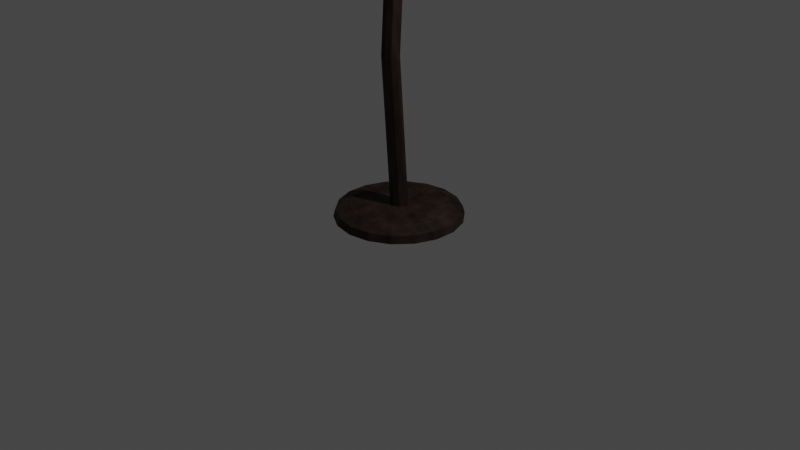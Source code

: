 # Source: LampaPol.blend  (saved by Blender 3.4.6; exported with 4.5.12 LTS)
import bpy
from mathutils import Matrix  # noqa: F401  (used for matrix-valued properties, if any)

bpy.ops.wm.read_factory_settings(use_empty=True)
scene = bpy.context.scene
scene.name = 'Scene'

# ---- collections
col_collection = bpy.data.collections.new('Collection'); scene.collection.children.link(col_collection)

# ---- materials (node trees are filled in below, after node groups)
mat_material_001 = bpy.data.materials.new('Material.001')
mat_material_001.use_transparent_shadow = False
mat_material_002 = bpy.data.materials.new('Material.002')
mat_material_002.use_transparent_shadow = False
mat_material_003 = bpy.data.materials.new('Material.003')
mat_material_003.use_transparent_shadow = False

# ---- material node trees
mat_material_001.use_nodes = True; mat_material_001.node_tree.nodes.clear()
_N = mat_material_001.node_tree.nodes; _L = mat_material_001.node_tree.links
n0 = _N.new('ShaderNodeBsdfPrincipled'); n0.name = 'Principled BSDF'; n0.location = (10, 300)
n0.distribution = 'GGX'
n0.subsurface_method = 'RANDOM_WALK_SKIN'
n0.inputs[0].default_value = (0.03277, 0.01757, 0.01203, 1.0)
n0.inputs[3].default_value = 1.45
n0.inputs[27].default_value = (0.0, 0.0, 0.0, 1.0)
n0.inputs[28].default_value = 1.0
n1 = _N.new('ShaderNodeMixShader'); n1.name = 'Mix Shader'; n1.location = (351, 347)
n2 = _N.new('ShaderNodeOutputMaterial'); n2.name = 'Material Output'; n2.location = (576, 320)
n3 = _N.new('ShaderNodeTexNoise'); n3.name = 'Noise Texture'; n3.location = (-158, 511)
n3.inputs[2].default_value = 6.5
n3.inputs[3].default_value = 1.8
n3.inputs[4].default_value = 0.7467
n3.inputs[8].default_value = 0.1
_L.new(n1.outputs[0], n2.inputs[0])
_L.new(n0.outputs[0], n1.inputs[1])
_L.new(n3.outputs[0], n1.inputs[0])
n2.is_active_output = True
mat_material_002.use_nodes = True; mat_material_002.node_tree.nodes.clear()
_N = mat_material_002.node_tree.nodes; _L = mat_material_002.node_tree.links
n0 = _N.new('ShaderNodeBsdfPrincipled'); n0.name = 'Principled BSDF'; n0.location = (10, 300)
n0.distribution = 'GGX'
n0.subsurface_method = 'RANDOM_WALK_SKIN'
n0.inputs[0].default_value = (0.3, 0.06127, 0.1239, 1.0)
n0.inputs[3].default_value = 1.45
n0.inputs[27].default_value = (0.0, 0.0, 0.0, 1.0)
n0.inputs[28].default_value = 1.0
n1 = _N.new('ShaderNodeMixShader'); n1.name = 'Mix Shader'; n1.location = (351, 347)
n2 = _N.new('ShaderNodeOutputMaterial'); n2.name = 'Material Output'; n2.location = (576, 320)
n3 = _N.new('ShaderNodeTexNoise'); n3.name = 'Noise Texture'; n3.location = (-158, 511)
n3.inputs[2].default_value = 2.3
n3.inputs[3].default_value = 1.8
n3.inputs[4].default_value = 0.7467
_L.new(n1.outputs[0], n2.inputs[0])
_L.new(n0.outputs[0], n1.inputs[1])
_L.new(n3.outputs[0], n1.inputs[0])
n2.is_active_output = True
mat_material_003.use_nodes = True; mat_material_003.node_tree.nodes.clear()
_N = mat_material_003.node_tree.nodes; _L = mat_material_003.node_tree.links
n0 = _N.new('ShaderNodeBsdfPrincipled'); n0.name = 'Principled BSDF'; n0.location = (10, 300)
n0.distribution = 'GGX'
n0.subsurface_method = 'RANDOM_WALK_SKIN'
n0.inputs[0].default_value = (0.01601, 0.008996, 0.01134, 1.0)
n0.inputs[3].default_value = 1.45
n0.inputs[27].default_value = (0.0, 0.0, 0.0, 1.0)
n0.inputs[28].default_value = 1.0
n1 = _N.new('ShaderNodeMixShader'); n1.name = 'Mix Shader'; n1.location = (351, 347)
n2 = _N.new('ShaderNodeOutputMaterial'); n2.name = 'Material Output'; n2.location = (576, 320)
n3 = _N.new('ShaderNodeTexNoise'); n3.name = 'Noise Texture'; n3.location = (-158, 511)
n3.inputs[2].default_value = 6.5
n3.inputs[3].default_value = 1.8
n3.inputs[4].default_value = 0.7467
n3.inputs[8].default_value = 0.1
_L.new(n1.outputs[0], n2.inputs[0])
_L.new(n0.outputs[0], n1.inputs[1])
_L.new(n3.outputs[0], n1.inputs[0])
n2.is_active_output = True

# ---- world
world_world = bpy.data.worlds.new('World'); scene.world = world_world
world_world.use_nodes = True; world_world.node_tree.nodes.clear()
_N = world_world.node_tree.nodes; _L = world_world.node_tree.links
n0 = _N.new('ShaderNodeOutputWorld'); n0.name = 'World Output'; n0.location = (300, 300)
n1 = _N.new('ShaderNodeBackground'); n1.name = 'Background'; n1.location = (10, 300)
n1.inputs[0].default_value = (0.05088, 0.05088, 0.05088, 1.0)
_L.new(n1.outputs[0], n0.inputs[0])
n0.is_active_output = True
world_world.color = (0.05088, 0.05088, 0.05088)
world_world.use_sun_shadow = False
world_world.sun_shadow_jitter_overblur = 0.0

# ---- cameras
cam_camera = bpy.data.cameras.new('Camera')
cam_camera.clip_end = 100.0
cam_camera.ortho_scale = 7.314

# ---- lights
light_light = bpy.data.lights.new('Light', 'POINT')
light_light.transmission_factor = 0.0
light_light.energy = 1000.0
light_light.shadow_soft_size = 0.1
light_light.shadow_maximum_resolution = 0.006
light_light.use_absolute_resolution = True

# ---- meshes
me_cylinder = bpy.data.meshes.new('Cylinder')
me_cylinder.from_pydata([(-3.557e-10, 0.6658, -0.3455), (-6.426e-10, 0.6441, 0.9861), (0.2277, 0.6256, -0.3455), (0.2203, 0.6053, 0.9861), (0.428, 0.51, -0.3455), (0.414, 0.4934, 0.9861), (0.5766, 0.3329, -0.3455), (0.5578, 0.3221, 0.9861), (0.6557, 0.1156, -0.3455), (0.6343, 0.1119, 0.9861), (0.6557, -0.1156, -0.3455), (0.6343, -0.1119, 0.9861), (0.5766, -0.3329, -0.3455), (0.5578, -0.3221, 0.9861), (0.428, -0.51, -0.3455), (0.414, -0.4934, 0.9861), (0.2277, -0.6256, -0.3455), (0.2203, -0.6053, 0.9861), (-3.557e-10, -0.6658, -0.3455), (-6.426e-10, -0.6441, 0.9861), (-0.2277, -0.6256, -0.3455), (-0.2203, -0.6053, 0.9861), (-0.428, -0.51, -0.3455), (-0.414, -0.4934, 0.9861), (-0.5766, -0.3329, -0.3455), (-0.5578, -0.3221, 0.9861), (-0.6557, -0.1156, -0.3455), (-0.6343, -0.1119, 0.9861), (-0.6557, 0.1156, -0.3455), (-0.6343, 0.1119, 0.9861), (-0.5766, 0.3329, -0.3455), (-0.5578, 0.3221, 0.9861), (-0.428, 0.51, -0.3455), (-0.414, 0.4934, 0.9861), (-0.2277, 0.6256, -0.3455), (-0.2203, 0.6053, 0.9861), (0.1709, 0.4696, 1.809), (-3.591e-09, 0.4998, 1.809), (0.3212, 0.3828, 1.809), (0.4328, 0.2499, 1.809), (0.4922, 0.08678, 1.809), (0.4922, -0.08678, 1.809), (0.4328, -0.2499, 1.809), (0.3212, -0.3828, 1.809), (0.1709, -0.4696, 1.809), (-3.591e-09, -0.4998, 1.809), (-0.1709, -0.4696, 1.809), (-0.3212, -0.3828, 1.809), (-0.4328, -0.2499, 1.809), (-0.4922, -0.08678, 1.809), (-0.4922, 0.08678, 1.809), (-0.4328, 0.2499, 1.809), (-0.3212, 0.3828, 1.809), (-0.1709, 0.4696, 1.809), (0.01586, 0.08996, 1.809), (-0.08343, -0.03037, 79.59), (0.06998, 0.05872, 1.809), (-0.08343, 0.03037, 79.59), (0.09135, 8.389e-09, 1.809), (0.08879, 8.985e-09, 79.59), (0.06998, -0.05872, 1.809), (0.06802, -0.05707, 79.59), (0.01586, -0.08996, 1.809), (-0.04439, 0.07689, 79.59), (-0.04567, -0.07911, 1.809), (0.01542, 0.08744, 79.59), (-0.08584, -0.03124, 1.809), (0.06802, 0.05707, 79.59), (-0.08584, 0.03124, 1.809), (-0.04439, -0.07689, 79.59), (-0.04567, 0.07911, 1.809), (0.01542, -0.08744, 79.59), (-0.2402, 0.4161, 79.59), (-0.4515, 0.1643, 79.59), (-0.4515, -0.1643, 79.59), (-0.2402, -0.4161, 79.59), (0.4805, 2.257e-08, 79.59), (0.3681, 0.3088, 79.59), (0.08343, -0.4732, 79.59), (0.3681, -0.3088, 79.59), (0.08343, 0.4732, 79.59), (-0.2402, 0.4161, 81.52), (-0.4515, 0.1643, 81.52), (-0.4515, -0.1643, 81.52), (-0.2402, -0.4161, 81.52), (0.4805, 2.257e-08, 81.52), (0.3681, 0.3088, 81.52), (0.08343, -0.4732, 81.52), (0.3681, -0.3088, 81.52), (0.08343, 0.4732, 81.52), (-0.1105, -0.03552, 53.66), (-0.06986, -0.167, 27.74), (-0.008897, -0.1777, 27.74), (-0.05006, -0.04617, 53.66), (-0.06986, -0.01023, 27.74), (-0.1105, 0.1197, 53.66), (-0.05006, 0.1304, 53.66), (-0.008897, 0.0005196, 27.74), (0.04471, -0.03043, 27.74), (0.00304, 0.09973, 53.66), (0.02401, 0.04211, 53.66), (0.06588, -0.0886, 27.74), (-0.1499, 0.01145, 53.66), (-0.1096, -0.1196, 27.74), (-0.1096, -0.05765, 27.74), (-0.1499, 0.07277, 53.66), (0.00304, -0.01551, 53.66), (0.04471, -0.1468, 27.74)], [], [(0, 1, 3, 2), (2, 3, 5, 4), (4, 5, 7, 6), (6, 7, 9, 8), (8, 9, 11, 10), (10, 11, 13, 12), (12, 13, 15, 14), (14, 15, 17, 16), (16, 17, 19, 18), (18, 19, 21, 20), (20, 21, 23, 22), (22, 23, 25, 24), (24, 25, 27, 26), (26, 27, 29, 28), (28, 29, 31, 30), (30, 31, 33, 32), (5, 3, 36, 38), (32, 33, 35, 34), (34, 35, 1, 0), (0, 2, 4, 6, 8, 10, 12, 14, 16, 18, 20, 22, 24, 26, 28, 30, 32, 34), (39, 38, 56), (15, 13, 42, 43), (25, 23, 47, 48), (35, 33, 52, 53), (11, 9, 40, 41), (21, 19, 45, 46), (31, 29, 50, 51), (7, 5, 38, 39), (17, 15, 43, 44), (27, 25, 48, 49), (3, 1, 37, 36), (1, 35, 53, 37), (13, 11, 41, 42), (23, 21, 46, 47), (33, 31, 51, 52), (9, 7, 39, 40), (19, 17, 44, 45), (29, 27, 49, 50), (90, 93, 71, 69), (37, 53, 70, 54), (47, 46, 64), (40, 39, 56, 58), (48, 47, 64, 66), (41, 40, 58), (49, 48, 66), (42, 41, 58, 60), (50, 49, 66, 68), (43, 42, 60), (51, 50, 68), (44, 43, 60, 62), (36, 37, 54), (52, 51, 68, 70), (45, 44, 62), (38, 36, 54, 56), (53, 52, 70), (46, 45, 62, 64), (65, 63, 72, 80), (96, 95, 63, 65), (100, 99, 67, 59), (99, 96, 65, 67), (102, 90, 69, 55), (95, 105, 57, 63), (106, 100, 59, 61), (93, 106, 61, 71), (105, 102, 55, 57), (76, 77, 86, 85), (57, 55, 74, 73), (67, 65, 80, 77), (63, 57, 73, 72), (59, 67, 77, 76), (71, 61, 79, 78), (61, 59, 76, 79), (55, 69, 75, 74), (69, 71, 78, 75), (89, 81, 82, 83, 84, 87, 88, 85, 86), (79, 76, 85, 88), (75, 78, 87, 84), (72, 73, 82, 81), (80, 72, 81, 89), (78, 79, 88, 87), (74, 75, 84, 83), (77, 80, 89, 86), (73, 74, 83, 82), (68, 66, 103, 104), (104, 103, 102, 105), (62, 60, 107, 92), (92, 107, 106, 93), (60, 58, 101, 107), (107, 101, 100, 106), (70, 68, 104, 94), (94, 104, 105, 95), (66, 64, 91, 103), (103, 91, 90, 102), (56, 54, 97, 98), (98, 97, 96, 99), (58, 56, 98, 101), (101, 98, 99, 100), (54, 70, 94, 97), (97, 94, 95, 96), (64, 62, 92, 91), (91, 92, 93, 90)])
_uv = me_cylinder.uv_layers.new(name='UVMap')
_uv.uv.foreach_set('vector', [1.0, 0.5, 1.0, 1.0, 0.9444, 1.0, 0.9444, 0.5, 0.9444, 0.5, 0.9444, 1.0, 0.8889, 1.0, 0.8889, 0.5, 0.8889, 0.5, 0.8889, 1.0, 0.8333, 1.0, 0.8333, 0.5, 0.8333, 0.5, 0.8333, 1.0, 0.7778, 1.0, 0.7778, 0.5, 0.7778, 0.5, 0.7778, 1.0, 0.7222, 1.0, 0.7222, 0.5, 0.7222, 0.5, 0.7222, 1.0, 0.6667, 1.0, 0.6667, 0.5, 0.6667, 0.5, 0.6667, 1.0, 0.6111, 1.0, 0.6111, 0.5, 0.6111, 0.5, 0.6111, 1.0, 0.5556, 1.0, 0.5556, 0.5, 0.5556, 0.5, 0.5556, 1.0, 0.5, 1.0, 0.5, 0.5, 0.5, 0.5, 0.5, 1.0, 0.4444, 1.0, 0.4444, 0.5, 0.4444, 0.5, 0.4444, 1.0, 0.3889, 1.0, 0.3889, 0.5, 0.3889, 0.5, 0.3889, 1.0, 0.3333, 1.0, 0.3333, 0.5, 0.3333, 0.5, 0.3333, 1.0, 0.2778, 1.0, 0.2778, 0.5, 0.2778, 0.5, 0.2778, 1.0, 0.2222, 1.0, 0.2222, 0.5, 0.2222, 0.5, 0.2222, 1.0, 0.1667, 1.0, 0.1667, 0.5, 0.1667, 0.5, 0.1667, 1.0, 0.1111, 1.0, 0.1111, 0.5, 0.8889, 1.0, 0.9444, 1.0, 0.9444, 1.0, 0.8889, 1.0, 0.1111, 0.5, 0.1111, 1.0, 0.05556, 1.0, 0.05556, 0.5, 0.05556, 0.5, 0.05556, 1.0, -1.863e-07, 1.0, -1.863e-07, 0.5, 0.75, 0.49, 0.8321, 0.4755, 0.9043, 0.4339, 0.9578, 0.37, 0.9864, 0.2917, 0.9864, 0.2083, 0.9578, 0.13, 0.9043, 0.06615, 0.8321, 0.02447, 0.75, 0.01, 0.6679, 0.02447, 0.5957, 0.06615, 0.5422, 0.13, 0.5136, 0.2083, 0.5136, 0.2917, 0.5422, 0.37, 0.5957, 0.4339, 0.6679, 0.4755, 0.8333, 1.0, 0.8889, 1.0, 0.8333, 1.0, 0.6111, 1.0, 0.6667, 1.0, 0.6667, 1.0, 0.6111, 1.0, 0.3333, 1.0, 0.3889, 1.0, 0.3889, 1.0, 0.3333, 1.0, 0.05556, 1.0, 0.1111, 1.0, 0.1111, 1.0, 0.05556, 1.0, 0.7222, 1.0, 0.7778, 1.0, 0.7778, 1.0, 0.7222, 1.0, 0.4444, 1.0, 0.5, 1.0, 0.5, 1.0, 0.4444, 1.0, 0.1667, 1.0, 0.2222, 1.0, 0.2222, 1.0, 0.1667, 1.0, 0.8333, 1.0, 0.8889, 1.0, 0.8889, 1.0, 0.8333, 1.0, 0.5556, 1.0, 0.6111, 1.0, 0.6111, 1.0, 0.5556, 1.0, 0.2778, 1.0, 0.3333, 1.0, 0.3333, 1.0, 0.2778, 1.0, 0.9444, 1.0, 1.0, 1.0, 1.0, 1.0, 0.9444, 1.0, -1.863e-07, 1.0, 0.05556, 1.0, 0.05556, 1.0, -1.863e-07, 1.0, 0.6667, 1.0, 0.7222, 1.0, 0.7222, 1.0, 0.6667, 1.0, 0.3889, 1.0, 0.4444, 1.0, 0.4444, 1.0, 0.3889, 1.0, 0.1111, 1.0, 0.1667, 1.0, 0.1667, 1.0, 0.1111, 1.0, 0.7778, 1.0, 0.8333, 1.0, 0.8333, 1.0, 0.7778, 1.0, 0.5, 1.0, 0.5556, 1.0, 0.5556, 1.0, 0.5, 1.0, 0.2222, 1.0, 0.2778, 1.0, 0.2778, 1.0, 0.2222, 1.0, 0.4444, 1.0, 0.5, 1.0, 0.5, 1.0, 0.4444, 1.0, -1.863e-07, 1.0, 0.05556, 1.0, 0.05556, 1.0, -1.863e-07, 1.0, 0.3889, 1.0, 0.4444, 1.0, 0.3889, 1.0, 0.7778, 1.0, 0.8333, 1.0, 0.8333, 1.0, 0.7778, 1.0, 0.3333, 1.0, 0.3889, 1.0, 0.3889, 1.0, 0.3333, 1.0, 0.7222, 1.0, 0.7778, 1.0, 0.7222, 1.0, 0.2778, 1.0, 0.3333, 1.0, 0.2778, 1.0, 0.6667, 1.0, 0.7222, 1.0, 0.7222, 1.0, 0.6667, 1.0, 0.2222, 1.0, 0.2778, 1.0, 0.2778, 1.0, 0.2222, 1.0, 0.6111, 1.0, 0.6667, 1.0, 0.6111, 1.0, 0.1667, 1.0, 0.2222, 1.0, 0.1667, 1.0, 0.5556, 1.0, 0.6111, 1.0, 0.6111, 1.0, 0.5556, 1.0, 0.9444, 1.0, 1.0, 1.0, 0.9444, 1.0, 0.1111, 1.0, 0.1667, 1.0, 0.1667, 1.0, 0.1111, 1.0, 0.5, 1.0, 0.5556, 1.0, 0.5, 1.0, 0.8889, 1.0, 0.9444, 1.0, 0.9444, 1.0, 0.8889, 1.0, 0.05556, 1.0, 0.1111, 1.0, 0.05556, 1.0, 0.4444, 1.0, 0.5, 1.0, 0.5, 1.0, 0.4444, 1.0, -1.863e-07, 1.0, 0.05556, 1.0, 0.05556, 1.0, -1.863e-07, 1.0, -1.863e-07, 1.0, 0.05556, 1.0, 0.05556, 1.0, -1.863e-07, 1.0, 0.7778, 1.0, 0.8333, 1.0, 0.8333, 1.0, 0.7778, 1.0, 0.8889, 1.0, 0.9444, 1.0, 0.9444, 1.0, 0.8889, 1.0, 0.3333, 1.0, 0.3889, 1.0, 0.3889, 1.0, 0.3333, 1.0, 0.1111, 1.0, 0.1667, 1.0, 0.1667, 1.0, 0.1111, 1.0, 0.6667, 1.0, 0.7222, 1.0, 0.7222, 1.0, 0.6667, 1.0, 0.5556, 1.0, 0.6111, 1.0, 0.6111, 1.0, 0.5556, 1.0, 0.2222, 1.0, 0.2778, 1.0, 0.2778, 1.0, 0.2222, 1.0, 0.7778, 1.0, 0.8333, 1.0, 0.8333, 1.0, 0.7778, 1.0, 0.2222, 1.0, 0.2778, 1.0, 0.2778, 1.0, 0.2222, 1.0, 0.8889, 1.0, 0.9444, 1.0, 0.9444, 1.0, 0.8889, 1.0, 0.1111, 1.0, 0.1667, 1.0, 0.1667, 1.0, 0.1111, 1.0, 0.7778, 1.0, 0.8333, 1.0, 0.8333, 1.0, 0.7778, 1.0, 0.5556, 1.0, 0.6111, 1.0, 0.6111, 1.0, 0.5556, 1.0, 0.6667, 1.0, 0.7222, 1.0, 0.7222, 1.0, 0.6667, 1.0, 0.3333, 1.0, 0.3889, 1.0, 0.3889, 1.0, 0.3333, 1.0, 0.4444, 1.0, 0.5, 1.0, 0.5, 1.0, 0.4444, 1.0, 0.25, 0.49, 0.09573, 0.4339, 0.01365, 0.2917, 0.04215, 0.13, 0.1679, 0.02447, 0.3321, 0.02447, 0.4578, 0.13, 0.4864, 0.2917, 0.4043, 0.4339, 0.6667, 1.0, 0.7222, 1.0, 0.7222, 1.0, 0.6667, 1.0, 0.4444, 1.0, 0.5, 1.0, 0.5, 1.0, 0.4444, 1.0, 0.1111, 1.0, 0.1667, 1.0, 0.1667, 1.0, 0.1111, 1.0, -1.863e-07, 1.0, 0.05556, 1.0, 0.05556, 1.0, -1.863e-07, 1.0, 0.5556, 1.0, 0.6111, 1.0, 0.6111, 1.0, 0.5556, 1.0, 0.3333, 1.0, 0.3889, 1.0, 0.3889, 1.0, 0.3333, 1.0, 0.8889, 1.0, 0.9444, 1.0, 0.9444, 1.0, 0.8889, 1.0, 0.2222, 1.0, 0.2778, 1.0, 0.2778, 1.0, 0.2222, 1.0, 0.2222, 1.0, 0.2778, 1.0, 0.2778, 1.0, 0.2222, 1.0, 0.2222, 1.0, 0.2778, 1.0, 0.2778, 1.0, 0.2222, 1.0, 0.5556, 1.0, 0.6111, 1.0, 0.6111, 1.0, 0.5556, 1.0, 0.5556, 1.0, 0.6111, 1.0, 0.6111, 1.0, 0.5556, 1.0, 0.6667, 1.0, 0.7222, 1.0, 0.7222, 1.0, 0.6667, 1.0, 0.6667, 1.0, 0.7222, 1.0, 0.7222, 1.0, 0.6667, 1.0, 0.1111, 1.0, 0.1667, 1.0, 0.1667, 1.0, 0.1111, 1.0, 0.1111, 1.0, 0.1667, 1.0, 0.1667, 1.0, 0.1111, 1.0, 0.3333, 1.0, 0.3889, 1.0, 0.3889, 1.0, 0.3333, 1.0, 0.3333, 1.0, 0.3889, 1.0, 0.3889, 1.0, 0.3333, 1.0, 0.8889, 1.0, 0.9444, 1.0, 0.9444, 1.0, 0.8889, 1.0, 0.8889, 1.0, 0.9444, 1.0, 0.9444, 1.0, 0.8889, 1.0, 0.7778, 1.0, 0.8333, 1.0, 0.8333, 1.0, 0.7778, 1.0, 0.7778, 1.0, 0.8333, 1.0, 0.8333, 1.0, 0.7778, 1.0, -1.863e-07, 1.0, 0.05556, 1.0, 0.05556, 1.0, -1.863e-07, 1.0, -1.863e-07, 1.0, 0.05556, 1.0, 0.05556, 1.0, -1.863e-07, 1.0, 0.4444, 1.0, 0.5, 1.0, 0.5, 1.0, 0.4444, 1.0, 0.4444, 1.0, 0.5, 1.0, 0.5, 1.0, 0.4444, 1.0])
me_cylinder.materials.append(mat_material_001)
me_cylinder.update()
me_cylinder_001 = bpy.data.meshes.new('Cylinder.001')
me_cylinder_001.from_pydata([(8.439e-09, 0.7615, -9.595), (8.019e-09, 0.4374, 9.595), (0.2604, 0.7155, -9.595), (0.1496, 0.411, 9.595), (0.4895, 0.5833, -9.595), (0.2811, 0.3351, 9.595), (0.6594, 0.3807, -9.595), (0.3788, 0.2187, 9.595), (0.7499, 0.1322, -9.595), (0.4307, 0.07595, 9.595), (0.7499, -0.1322, -9.595), (0.4307, -0.07595, 9.595), (0.6594, -0.3807, -9.595), (0.3788, -0.2187, 9.595), (0.4895, -0.5833, -9.595), (0.2811, -0.3351, 9.595), (0.2604, -0.7155, -9.595), (0.1496, -0.411, 9.595), (8.439e-09, -0.7615, -9.595), (8.019e-09, -0.4374, 9.595), (-0.2604, -0.7155, -9.595), (-0.1496, -0.411, 9.595), (-0.4895, -0.5833, -9.595), (-0.2811, -0.3351, 9.595), (-0.6594, -0.3807, -9.595), (-0.3788, -0.2187, 9.595), (-0.7499, -0.1322, -9.595), (-0.4307, -0.07595, 9.595), (-0.7499, 0.1322, -9.595), (-0.4307, 0.07595, 9.595), (-0.6594, 0.3807, -9.595), (-0.3788, 0.2187, 9.595), (-0.4895, 0.5833, -9.595), (-0.2811, 0.3351, 9.595), (-0.2604, 0.7155, -9.595), (-0.1496, 0.411, 9.595)], [], [(0, 1, 3, 2), (2, 3, 5, 4), (4, 5, 7, 6), (6, 7, 9, 8), (8, 9, 11, 10), (10, 11, 13, 12), (12, 13, 15, 14), (14, 15, 17, 16), (16, 17, 19, 18), (18, 19, 21, 20), (20, 21, 23, 22), (22, 23, 25, 24), (24, 25, 27, 26), (26, 27, 29, 28), (28, 29, 31, 30), (30, 31, 33, 32), (32, 33, 35, 34), (34, 35, 1, 0)])
_uv = me_cylinder_001.uv_layers.new(name='UVMap')
_uv.uv.foreach_set('vector', [1.0, 0.5, 1.0, 1.0, 0.9444, 1.0, 0.9444, 0.5, 0.9444, 0.5, 0.9444, 1.0, 0.8889, 1.0, 0.8889, 0.5, 0.8889, 0.5, 0.8889, 1.0, 0.8333, 1.0, 0.8333, 0.5, 0.8333, 0.5, 0.8333, 1.0, 0.7778, 1.0, 0.7778, 0.5, 0.7778, 0.5, 0.7778, 1.0, 0.7222, 1.0, 0.7222, 0.5, 0.7222, 0.5, 0.7222, 1.0, 0.6667, 1.0, 0.6667, 0.5, 0.6667, 0.5, 0.6667, 1.0, 0.6111, 1.0, 0.6111, 0.5, 0.6111, 0.5, 0.6111, 1.0, 0.5556, 1.0, 0.5556, 0.5, 0.5556, 0.5, 0.5556, 1.0, 0.5, 1.0, 0.5, 0.5, 0.5, 0.5, 0.5, 1.0, 0.4444, 1.0, 0.4444, 0.5, 0.4444, 0.5, 0.4444, 1.0, 0.3889, 1.0, 0.3889, 0.5, 0.3889, 0.5, 0.3889, 1.0, 0.3333, 1.0, 0.3333, 0.5, 0.3333, 0.5, 0.3333, 1.0, 0.2778, 1.0, 0.2778, 0.5, 0.2778, 0.5, 0.2778, 1.0, 0.2222, 1.0, 0.2222, 0.5, 0.2222, 0.5, 0.2222, 1.0, 0.1667, 1.0, 0.1667, 0.5, 0.1667, 0.5, 0.1667, 1.0, 0.1111, 1.0, 0.1111, 0.5, 0.1111, 0.5, 0.1111, 1.0, 0.05556, 1.0, 0.05556, 0.5, 0.05556, 0.5, 0.05556, 1.0, -1.863e-07, 1.0, -1.863e-07, 0.5])
me_cylinder_001.materials.append(mat_material_002)
me_cylinder_001.update()
me_cube_001 = bpy.data.meshes.new('Cube.001')
me_cube_001.from_pydata([(-1.0, -1.0, -1.0), (-1.0, -1.0, 1.0), (-1.0, 1.0, -1.0), (-1.0, 1.0, 1.0), (1.0, -1.0, -1.0), (1.0, -1.0, 1.0), (1.0, 1.0, -1.0), (1.0, 1.0, 1.0), (-1.508, 1.508, -1.037), (-1.508, -1.508, -1.037), (1.508, 1.508, -1.037), (1.508, -1.508, -1.037), (-1.508, 1.508, -1.172), (-1.508, -1.508, -1.172), (1.508, 1.508, -1.172), (1.508, -1.508, -1.172), (-0.9641, 0.9641, -1.201), (-0.9641, -0.9641, -1.201), (0.9641, 0.9641, -1.201), (0.9641, -0.9641, -1.201)], [], [(0, 1, 3, 2), (2, 3, 7, 6), (6, 7, 5, 4), (4, 5, 1, 0), (6, 4, 11, 10), (7, 3, 1, 5), (10, 11, 15, 14), (4, 0, 9, 11), (2, 6, 10, 8), (0, 2, 8, 9), (15, 13, 17, 19), (9, 8, 12, 13), (11, 9, 13, 15), (8, 10, 14, 12), (16, 18, 19, 17), (12, 14, 18, 16), (14, 15, 19, 18), (13, 12, 16, 17)])
_uv = me_cube_001.uv_layers.new(name='UVMap')
_uv.uv.foreach_set('vector', [0.375, 0.0, 0.625, 0.0, 0.625, 0.25, 0.375, 0.25, 0.375, 0.25, 0.625, 0.25, 0.625, 0.5, 0.375, 0.5, 0.375, 0.5, 0.625, 0.5, 0.625, 0.75, 0.375, 0.75, 0.375, 0.75, 0.625, 0.75, 0.625, 1.0, 0.375, 1.0, 0.375, 0.5, 0.375, 0.75, 0.375, 0.75, 0.375, 0.5, 0.625, 0.5, 0.875, 0.5, 0.875, 0.75, 0.625, 0.75, 0.375, 0.5, 0.375, 0.75, 0.375, 0.75, 0.375, 0.5, 0.375, 0.75, 0.375, 1.0, 0.375, 1.0, 0.375, 0.75, 0.375, 0.25, 0.375, 0.5, 0.375, 0.5, 0.375, 0.25, 0.375, 0.0, 0.375, 0.25, 0.375, 0.25, 0.375, 0.0, 0.375, 0.75, 0.375, 1.0, 0.375, 1.0, 0.375, 0.75, 0.375, 0.0, 0.375, 0.25, 0.375, 0.25, 0.375, 0.0, 0.375, 0.75, 0.375, 1.0, 0.375, 1.0, 0.375, 0.75, 0.375, 0.25, 0.375, 0.5, 0.375, 0.5, 0.375, 0.25, 0.125, 0.5, 0.375, 0.5, 0.375, 0.75, 0.125, 0.75, 0.375, 0.25, 0.375, 0.5, 0.375, 0.5, 0.375, 0.25, 0.375, 0.5, 0.375, 0.75, 0.375, 0.75, 0.375, 0.5, 0.375, 0.0, 0.375, 0.25, 0.375, 0.25, 0.375, 0.0])
me_cube_001.materials.append(mat_material_003)
me_cube_001.update()

# ---- objects
ob_light = bpy.data.objects.new('Light', light_light)
ob_camera = bpy.data.objects.new('Camera', cam_camera)
ob_cylinder = bpy.data.objects.new('Cylinder', me_cylinder)
ob_cylinder_001 = bpy.data.objects.new('Cylinder.001', me_cylinder_001)
ob_cube = bpy.data.objects.new('Cube', me_cube_001)

# ---- transforms, parenting, visibility, modifiers, constraints
ob_light.location = (4.076, 1.005, 5.904)
ob_light.rotation_euler = (0.6503, 0.05522, 1.866)
ob_light.lock_rotations_4d = False
ob_light.empty_display_type = 'ARROWS'
ob_light.color = (0.0, 0.0, 0.0, 0.0)
ob_light.lineart.crease_threshold = 0.0
ob_camera.location = (7.359, -6.926, 4.958)
ob_camera.rotation_euler = (1.109, 0.0, 0.8149)
ob_camera.lock_rotations_4d = False
ob_camera.empty_display_type = 'ARROWS'
ob_camera.color = (0.0, 0.0, 0.0, 0.0)
ob_camera.display_type = 'WIRE'
ob_camera.lineart.crease_threshold = 0.0
ob_cylinder.location = (0.0, 0.0, 0.07055)
ob_cylinder.scale = (1.0, 1.0, 0.05989)
ob_cylinder_001.location = (-1.242e-08, 1.407e-08, 4.822)
ob_cylinder_001.rotation_euler = (0.05766, 1.28e-17, 3.691e-19)
ob_cylinder_001.scale = (1.0, 1.0, 0.05989)
_m = ob_cylinder_001.modifiers.new('Solidify', 'SOLIDIFY')
_m.thickness = 0.05
ob_cube.location = (1.135e-15, -0.2995, 3.721)
ob_cube.scale = (0.01919, 0.01919, 1.009)

# ---- collection membership
col_collection.objects.link(ob_light)
col_collection.objects.link(ob_camera)
col_collection.objects.link(ob_cylinder)
col_collection.objects.link(ob_cylinder_001)
col_collection.objects.link(ob_cube)

# ---- scene / render settings (as saved in the file)
scene.camera = ob_camera
scene.frame_start = 1; scene.frame_end = 250; scene.frame_set(2)
scene.render.engine = 'BLENDER_EEVEE_NEXT'
scene.cycles.sampling_pattern = 'TABULATED_SOBOL'
scene.cycles.use_light_tree = False
scene.view_settings.view_transform = 'Filmic'
bpy.context.view_layer.update()
